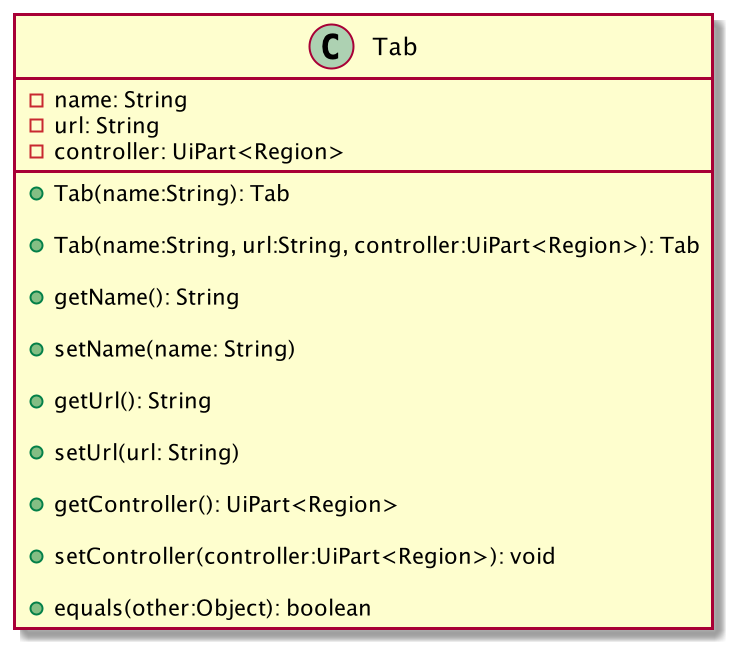

The diagram above was rendered by PlantUML. Its source (embedded in the PNG):
@startuml
class Tab {
    - name: String
    - url: String
    - controller: UiPart<Region>
    + Tab(name:String): Tab

    + Tab(name:String, url:String, controller:UiPart<Region>): Tab

    + getName(): String

    + setName(name: String)

    + getUrl(): String

    + setUrl(url: String)

    + getController(): UiPart<Region>

    + setController(controller:UiPart<Region>): void

    + equals(other:Object): boolean
}
@enduml